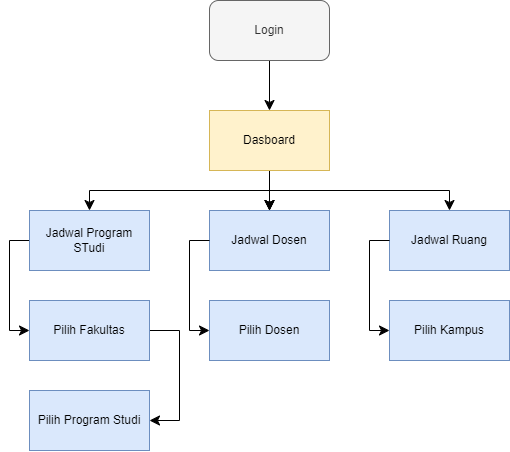

The diagram above was exported from draw.io. Its source (the exported page's mxGraphModel, read from the mxfile embedded in the PNG):
<mxGraphModel dx="1500" dy="1617" grid="1" gridSize="10" guides="1" tooltips="1" connect="1" arrows="1" fold="1" page="0" pageScale="1" pageWidth="827" pageHeight="1169" math="0" shadow="0">
  <root>
    <mxCell id="0" />
    <mxCell id="1" parent="0" />
    <mxCell id="wLMcSmQWtfs6GzY90DUf-6" value="" style="edgeStyle=orthogonalEdgeStyle;rounded=0;orthogonalLoop=1;jettySize=auto;html=1;fontSize=12;startSize=8;endSize=8;" edge="1" parent="1" source="wLMcSmQWtfs6GzY90DUf-2" target="wLMcSmQWtfs6GzY90DUf-5">
      <mxGeometry relative="1" as="geometry">
        <Array as="points">
          <mxPoint x="330" y="-580" />
          <mxPoint x="150" y="-580" />
        </Array>
      </mxGeometry>
    </mxCell>
    <mxCell id="wLMcSmQWtfs6GzY90DUf-8" value="" style="edgeStyle=none;curved=1;rounded=0;orthogonalLoop=1;jettySize=auto;html=1;fontSize=12;startSize=8;endSize=8;" edge="1" parent="1" source="wLMcSmQWtfs6GzY90DUf-2" target="wLMcSmQWtfs6GzY90DUf-7">
      <mxGeometry relative="1" as="geometry" />
    </mxCell>
    <mxCell id="wLMcSmQWtfs6GzY90DUf-9" value="" style="edgeStyle=none;curved=1;rounded=0;orthogonalLoop=1;jettySize=auto;html=1;fontSize=12;startSize=8;endSize=8;" edge="1" parent="1" source="wLMcSmQWtfs6GzY90DUf-2" target="wLMcSmQWtfs6GzY90DUf-7">
      <mxGeometry relative="1" as="geometry" />
    </mxCell>
    <mxCell id="wLMcSmQWtfs6GzY90DUf-10" value="" style="edgeStyle=orthogonalEdgeStyle;rounded=0;orthogonalLoop=1;jettySize=auto;html=1;fontSize=12;startSize=8;endSize=8;" edge="1" parent="1" source="wLMcSmQWtfs6GzY90DUf-2" target="wLMcSmQWtfs6GzY90DUf-7">
      <mxGeometry relative="1" as="geometry" />
    </mxCell>
    <mxCell id="wLMcSmQWtfs6GzY90DUf-12" value="" style="edgeStyle=orthogonalEdgeStyle;rounded=0;orthogonalLoop=1;jettySize=auto;html=1;fontSize=12;startSize=8;endSize=8;" edge="1" parent="1" source="wLMcSmQWtfs6GzY90DUf-2" target="wLMcSmQWtfs6GzY90DUf-11">
      <mxGeometry relative="1" as="geometry">
        <Array as="points">
          <mxPoint x="330" y="-580" />
          <mxPoint x="510" y="-580" />
        </Array>
      </mxGeometry>
    </mxCell>
    <mxCell id="wLMcSmQWtfs6GzY90DUf-2" value="Dasboard" style="rounded=0;whiteSpace=wrap;html=1;fillColor=#fff2cc;strokeColor=#d6b656;" vertex="1" parent="1">
      <mxGeometry x="270" y="-660" width="120" height="60" as="geometry" />
    </mxCell>
    <mxCell id="wLMcSmQWtfs6GzY90DUf-13" style="edgeStyle=none;curved=1;rounded=0;orthogonalLoop=1;jettySize=auto;html=1;fontSize=12;startSize=8;endSize=8;" edge="1" parent="1" source="wLMcSmQWtfs6GzY90DUf-4" target="wLMcSmQWtfs6GzY90DUf-2">
      <mxGeometry relative="1" as="geometry" />
    </mxCell>
    <mxCell id="wLMcSmQWtfs6GzY90DUf-4" value="Login" style="rounded=1;whiteSpace=wrap;html=1;fillColor=#f5f5f5;fontColor=#333333;strokeColor=#666666;" vertex="1" parent="1">
      <mxGeometry x="270" y="-770" width="120" height="60" as="geometry" />
    </mxCell>
    <mxCell id="wLMcSmQWtfs6GzY90DUf-15" value="" style="edgeStyle=orthogonalEdgeStyle;rounded=0;orthogonalLoop=1;jettySize=auto;html=1;fontSize=12;startSize=8;endSize=8;exitX=0;exitY=0.5;exitDx=0;exitDy=0;entryX=0;entryY=0.5;entryDx=0;entryDy=0;" edge="1" parent="1" source="wLMcSmQWtfs6GzY90DUf-5" target="wLMcSmQWtfs6GzY90DUf-14">
      <mxGeometry relative="1" as="geometry">
        <Array as="points">
          <mxPoint x="70" y="-530" />
          <mxPoint x="70" y="-440" />
        </Array>
      </mxGeometry>
    </mxCell>
    <mxCell id="wLMcSmQWtfs6GzY90DUf-5" value="Jadwal Program STudi" style="rounded=0;whiteSpace=wrap;html=1;fillColor=#dae8fc;strokeColor=#6c8ebf;" vertex="1" parent="1">
      <mxGeometry x="90" y="-560" width="120" height="60" as="geometry" />
    </mxCell>
    <mxCell id="wLMcSmQWtfs6GzY90DUf-7" value="Jadwal Dosen" style="rounded=0;whiteSpace=wrap;html=1;fillColor=#dae8fc;strokeColor=#6c8ebf;" vertex="1" parent="1">
      <mxGeometry x="270" y="-560" width="120" height="60" as="geometry" />
    </mxCell>
    <mxCell id="wLMcSmQWtfs6GzY90DUf-11" value="Jadwal Ruang" style="rounded=0;whiteSpace=wrap;html=1;fillColor=#dae8fc;strokeColor=#6c8ebf;" vertex="1" parent="1">
      <mxGeometry x="450" y="-560" width="120" height="60" as="geometry" />
    </mxCell>
    <mxCell id="wLMcSmQWtfs6GzY90DUf-17" value="" style="edgeStyle=orthogonalEdgeStyle;rounded=0;orthogonalLoop=1;jettySize=auto;html=1;fontSize=12;startSize=8;endSize=8;exitX=1;exitY=0.5;exitDx=0;exitDy=0;entryX=1;entryY=0.5;entryDx=0;entryDy=0;" edge="1" parent="1" source="wLMcSmQWtfs6GzY90DUf-14" target="wLMcSmQWtfs6GzY90DUf-16">
      <mxGeometry relative="1" as="geometry">
        <Array as="points">
          <mxPoint x="240" y="-440" />
          <mxPoint x="240" y="-350" />
        </Array>
      </mxGeometry>
    </mxCell>
    <mxCell id="wLMcSmQWtfs6GzY90DUf-14" value="Pilih Fakultas" style="rounded=0;whiteSpace=wrap;html=1;fillColor=#dae8fc;strokeColor=#6c8ebf;" vertex="1" parent="1">
      <mxGeometry x="90" y="-470" width="120" height="60" as="geometry" />
    </mxCell>
    <mxCell id="wLMcSmQWtfs6GzY90DUf-16" value="Pilih Program Studi" style="rounded=0;whiteSpace=wrap;html=1;fillColor=#dae8fc;strokeColor=#6c8ebf;" vertex="1" parent="1">
      <mxGeometry x="90" y="-380" width="120" height="60" as="geometry" />
    </mxCell>
    <mxCell id="wLMcSmQWtfs6GzY90DUf-18" value="" style="edgeStyle=orthogonalEdgeStyle;rounded=0;orthogonalLoop=1;jettySize=auto;html=1;fontSize=12;startSize=8;endSize=8;exitX=0;exitY=0.5;exitDx=0;exitDy=0;entryX=0;entryY=0.5;entryDx=0;entryDy=0;" edge="1" target="wLMcSmQWtfs6GzY90DUf-19" parent="1">
      <mxGeometry relative="1" as="geometry">
        <mxPoint x="270" y="-530" as="sourcePoint" />
        <Array as="points">
          <mxPoint x="250" y="-530" />
          <mxPoint x="250" y="-440" />
        </Array>
      </mxGeometry>
    </mxCell>
    <mxCell id="wLMcSmQWtfs6GzY90DUf-19" value="Pilih Dosen" style="rounded=0;whiteSpace=wrap;html=1;fillColor=#dae8fc;strokeColor=#6c8ebf;" vertex="1" parent="1">
      <mxGeometry x="270" y="-470" width="120" height="60" as="geometry" />
    </mxCell>
    <mxCell id="wLMcSmQWtfs6GzY90DUf-20" value="" style="edgeStyle=orthogonalEdgeStyle;rounded=0;orthogonalLoop=1;jettySize=auto;html=1;fontSize=12;startSize=8;endSize=8;exitX=0;exitY=0.5;exitDx=0;exitDy=0;entryX=0;entryY=0.5;entryDx=0;entryDy=0;" edge="1" target="wLMcSmQWtfs6GzY90DUf-21" parent="1">
      <mxGeometry relative="1" as="geometry">
        <mxPoint x="450" y="-530" as="sourcePoint" />
        <Array as="points">
          <mxPoint x="430" y="-530" />
          <mxPoint x="430" y="-440" />
        </Array>
      </mxGeometry>
    </mxCell>
    <mxCell id="wLMcSmQWtfs6GzY90DUf-21" value="Pilih Kampus" style="rounded=0;whiteSpace=wrap;html=1;fillColor=#dae8fc;strokeColor=#6c8ebf;" vertex="1" parent="1">
      <mxGeometry x="450" y="-470" width="120" height="60" as="geometry" />
    </mxCell>
  </root>
</mxGraphModel>